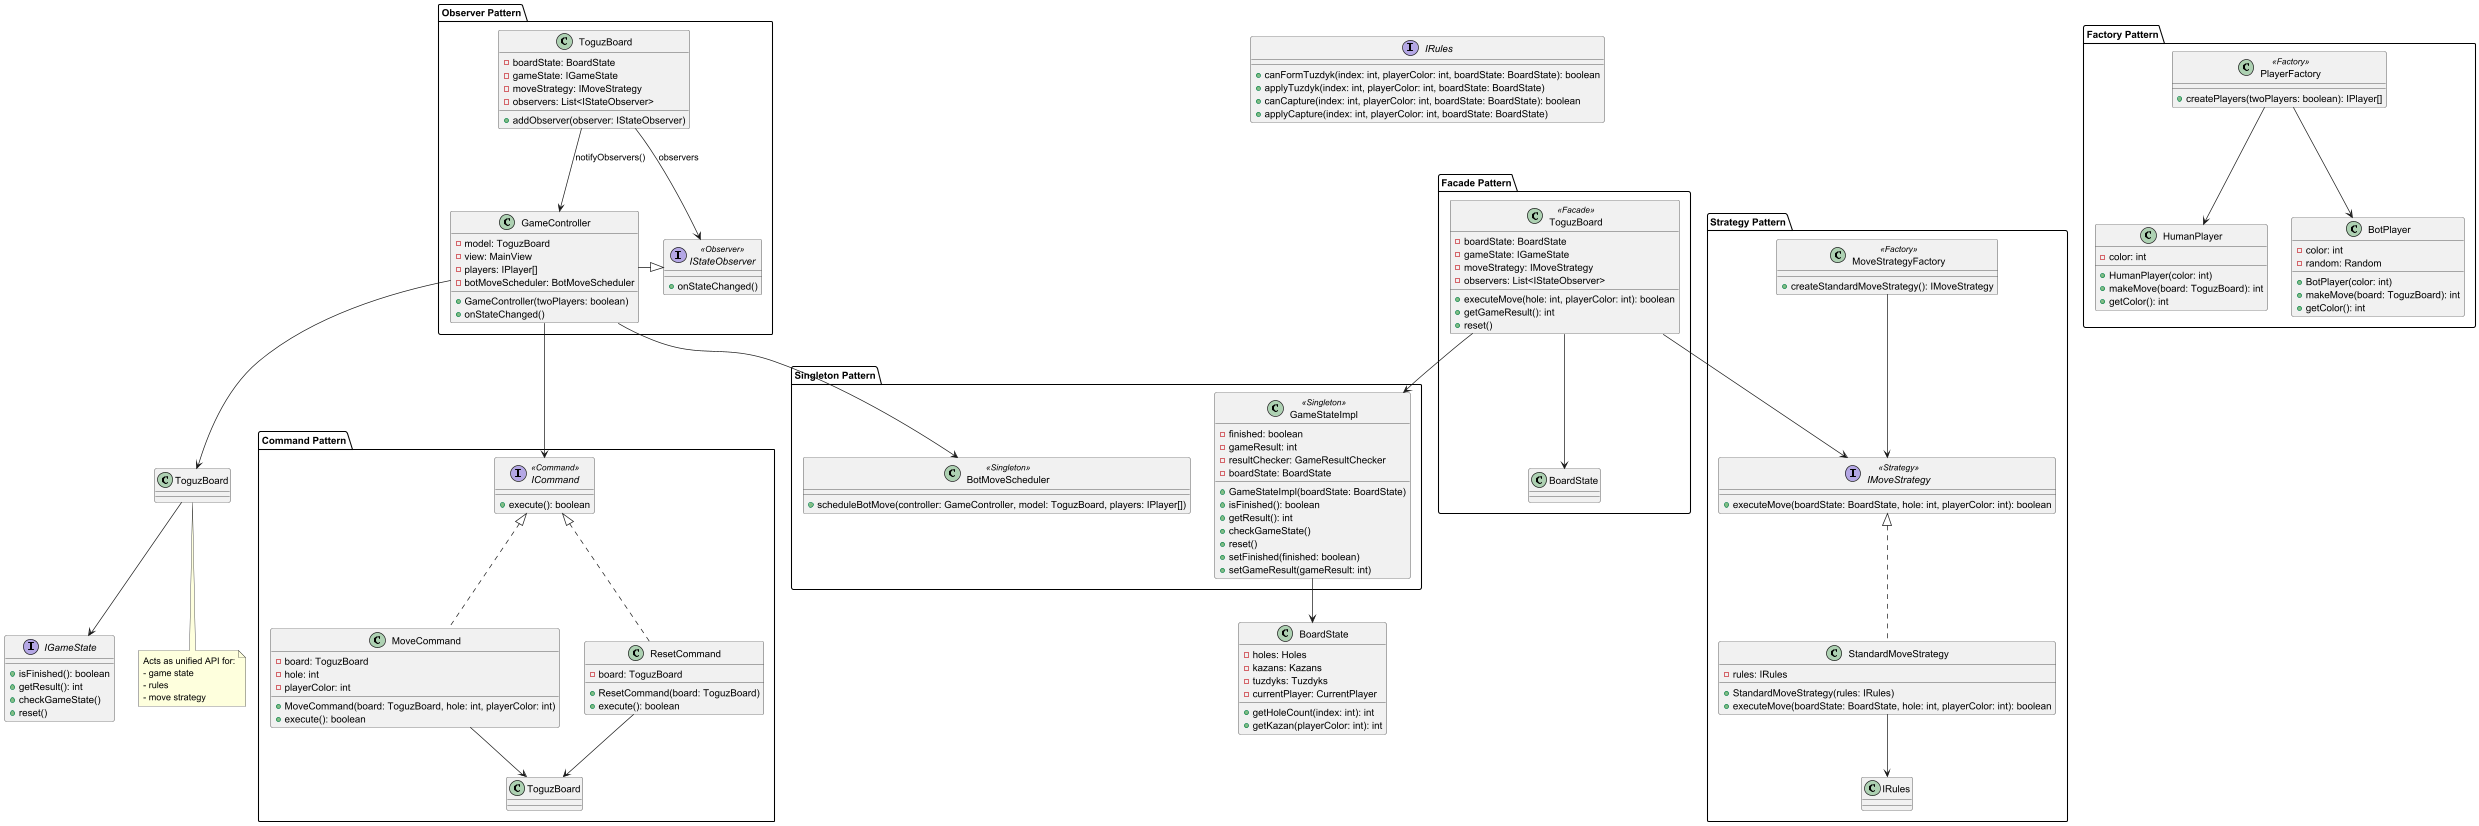

The diagram above was rendered by PlantUML. Its source (embedded in the PNG):
@startuml design_patterns_diagram

skinparam componentStyle rectangle
skinparam stereotypeCBackgroundColor Wheat
skinparam stereotypeCBorderColor SaddleBrown
skinparam component {
  BackgroundColor #F9F0DF
  BorderColor #8B4513
}

' Strategy Pattern
package "Strategy Pattern" {
  interface IMoveStrategy <<Strategy>> {
    +executeMove(boardState: BoardState, hole: int, playerColor: int): boolean
  }
  class StandardMoveStrategy {
    -rules: IRules
    +StandardMoveStrategy(rules: IRules)
    +executeMove(boardState: BoardState, hole: int, playerColor: int): boolean
  }
  class MoveStrategyFactory <<Factory>> {
    +createStandardMoveStrategy(): IMoveStrategy
  }

  IMoveStrategy <|.. StandardMoveStrategy
  MoveStrategyFactory --> IMoveStrategy
  StandardMoveStrategy --> IRules
}

' Command Pattern
package "Command Pattern" {
  interface ICommand <<Command>> {
    +execute(): boolean
  }
  class MoveCommand {
    -board: ToguzBoard
    -hole: int
    -playerColor: int
    +MoveCommand(board: ToguzBoard, hole: int, playerColor: int)
    +execute(): boolean
  }
  class ResetCommand {
    -board: ToguzBoard
    +ResetCommand(board: ToguzBoard)
    +execute(): boolean
  }

  ICommand <|.. MoveCommand
  ICommand <|.. ResetCommand
  MoveCommand --> ToguzBoard
  ResetCommand --> ToguzBoard
}

' Singleton Pattern
package "Singleton Pattern" {
  class GameStateImpl <<Singleton>> {
    -finished: boolean
    -gameResult: int
    -resultChecker: GameResultChecker
    -boardState: BoardState
    +GameStateImpl(boardState: BoardState)
    +isFinished(): boolean
    +getResult(): int
    +checkGameState()
    +reset()
    +setFinished(finished: boolean)
    +setGameResult(gameResult: int)
  }
  class BotMoveScheduler <<Singleton>> {
    +scheduleBotMove(controller: GameController, model: ToguzBoard, players: IPlayer[])
  }
}

' Observer Pattern
package "Observer Pattern" {
  interface IStateObserver <<Observer>> {
    +onStateChanged()
  }
  class GameController {
    -model: ToguzBoard
    -view: MainView
    -players: IPlayer[]
    -botMoveScheduler: BotMoveScheduler
    +GameController(twoPlayers: boolean)
    +onStateChanged()
  }
  class ToguzBoard {
    -boardState: BoardState
    -gameState: IGameState
    -moveStrategy: IMoveStrategy
    -observers: List<IStateObserver>
    +addObserver(observer: IStateObserver)
  }

  GameController -|> IStateObserver
  ToguzBoard --> IStateObserver : observers
  ToguzBoard --> GameController : notifyObservers()
}

' Facade Pattern
package "Facade Pattern" {
  class ToguzBoard <<Facade>> {
    -boardState: BoardState
    -gameState: IGameState
    -moveStrategy: IMoveStrategy
    -observers: List<IStateObserver>
    +executeMove(hole: int, playerColor: int): boolean
    +getGameResult(): int
    +reset()
  }
  ToguzBoard --> BoardState
  ToguzBoard --> IMoveStrategy
  ToguzBoard --> GameStateImpl
}

' Factory Pattern
package "Factory Pattern" {
  class PlayerFactory <<Factory>> {
    +createPlayers(twoPlayers: boolean): IPlayer[]
  }
  class HumanPlayer {
    -color: int
    +HumanPlayer(color: int)
    +makeMove(board: ToguzBoard): int
    +getColor(): int
  }
  class BotPlayer {
    -color: int
    -random: Random
    +BotPlayer(color: int)
    +makeMove(board: ToguzBoard): int
    +getColor(): int
  }

  PlayerFactory --> HumanPlayer
  PlayerFactory --> BotPlayer
}

' Additional Classes for Relationships
interface IRules {
  +canFormTuzdyk(index: int, playerColor: int, boardState: BoardState): boolean
  +applyTuzdyk(index: int, playerColor: int, boardState: BoardState)
  +canCapture(index: int, playerColor: int, boardState: BoardState): boolean
  +applyCapture(index: int, playerColor: int, boardState: BoardState)
}

class BoardState {
  -holes: Holes
  -kazans: Kazans
  -tuzdyks: Tuzdyks
  -currentPlayer: CurrentPlayer
  +getHoleCount(index: int): int
  +getKazan(playerColor: int): int
}

interface IGameState {
  +isFinished(): boolean
  +getResult(): int
  +checkGameState()
  +reset()
}

' Relationships Outside Packages
GameController --> ToguzBoard
GameController --> BotMoveScheduler
GameController --> ICommand
GameStateImpl --> BoardState
ToguzBoard --> IGameState

note bottom of ToguzBoard
  Acts as unified API for:
  - game state
  - rules
  - move strategy
end note

@enduml